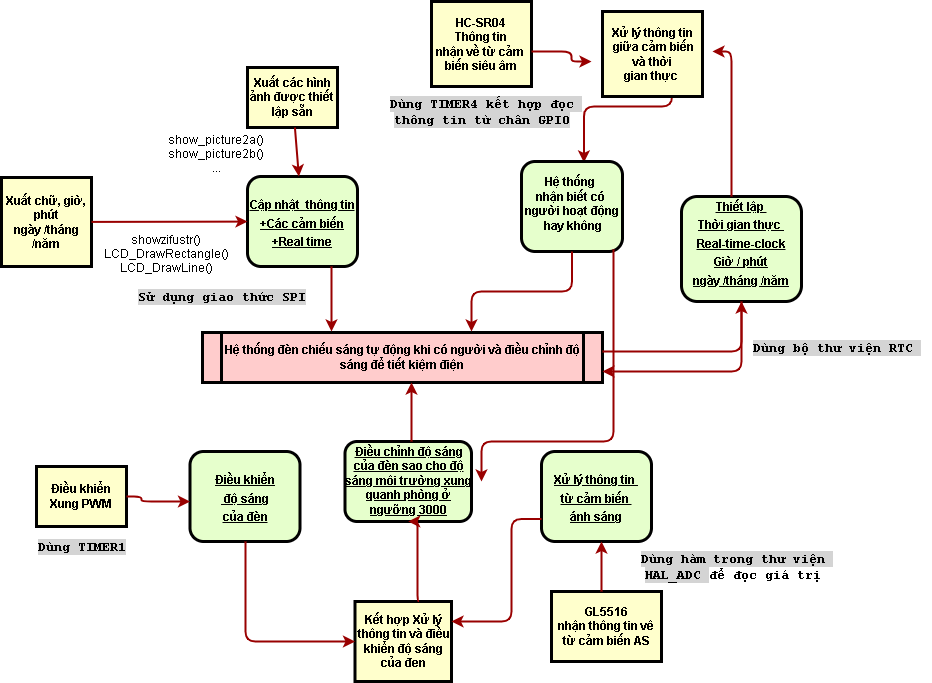

The diagram above was exported from draw.io. Its source (the exported page's mxGraphModel, read from the mxfile embedded in the PNG):
<mxGraphModel dx="2500" dy="956" grid="1" gridSize="10" guides="1" tooltips="1" connect="1" arrows="1" fold="1" page="1" pageScale="1" pageWidth="826" pageHeight="1169" background="none" math="0" shadow="0">
  <root>
    <mxCell id="0" />
    <mxCell id="1" parent="0" />
    <mxCell id="2" value="&lt;p style=&quot;margin: 4px 0px 0px; text-decoration: underline;&quot;&gt;&lt;span style=&quot;background-color: initial;&quot;&gt;&lt;br&gt;&lt;/span&gt;&lt;/p&gt;&lt;p style=&quot;margin: 4px 0px 0px; text-decoration: underline;&quot;&gt;&lt;span style=&quot;background-color: initial;&quot;&gt;Cập nhật&amp;nbsp; thông tin&lt;/span&gt;&lt;br&gt;&lt;/p&gt;&lt;p style=&quot;margin: 4px 0px 0px; text-decoration: underline;&quot;&gt;+Các cảm biến&lt;/p&gt;&lt;p style=&quot;margin: 4px 0px 0px; text-decoration: underline;&quot;&gt;+Real time&lt;/p&gt;" style="verticalAlign=middle;align=center;overflow=fill;fontSize=12;fontFamily=Helvetica;html=1;rounded=1;fontStyle=1;strokeWidth=3;fillColor=#E6FFCC" parent="1" vertex="1">
      <mxGeometry x="246" y="235" width="110" height="90" as="geometry" />
    </mxCell>
    <mxCell id="3" value="Xuất các hình ảnh được thiết lập sẵn" style="whiteSpace=wrap;align=center;verticalAlign=middle;fontStyle=1;strokeWidth=3;fillColor=#FFFFCC" parent="1" vertex="1">
      <mxGeometry x="246" y="126" width="90" height="60" as="geometry" />
    </mxCell>
    <mxCell id="4" value="Xuất chữ, giờ, phút&#10;ngày /tháng /năm" style="whiteSpace=wrap;align=center;verticalAlign=middle;fontStyle=1;strokeWidth=3;fillColor=#FFFFCC" parent="1" vertex="1">
      <mxGeometry y="236" width="90" height="89" as="geometry" />
    </mxCell>
    <mxCell id="5" value="Hệ thống đèn chiếu sáng tự động khi có người và điều chỉnh độ sáng để tiết kiệm điện" style="shape=process;whiteSpace=wrap;align=center;verticalAlign=middle;size=0.0475;fontStyle=1;strokeWidth=3;fillColor=#FFCCCC" parent="1" vertex="1">
      <mxGeometry x="200.99999999999991" y="391" width="400" height="50" as="geometry" />
    </mxCell>
    <mxCell id="7" value="&lt;p style=&quot;margin: 0px; margin-top: 4px; text-align: center; text-decoration: underline;&quot;&gt;&lt;span style=&quot;background-color: initial;&quot;&gt;Thiết lập&amp;nbsp;&lt;/span&gt;&lt;br&gt;&lt;/p&gt;&lt;p style=&quot;margin: 0px; margin-top: 4px; text-align: center; text-decoration: underline;&quot;&gt;Thời gian thực&amp;nbsp;&lt;/p&gt;&lt;p style=&quot;margin: 0px; margin-top: 4px; text-align: center; text-decoration: underline;&quot;&gt;Real-time-clock&lt;/p&gt;&lt;p style=&quot;margin: 0px; margin-top: 4px; text-align: center; text-decoration: underline;&quot;&gt;Giờ / phút&lt;/p&gt;&lt;p style=&quot;margin: 0px; margin-top: 4px; text-align: center; text-decoration: underline;&quot;&gt;ngày /tháng /năm&lt;/p&gt;" style="verticalAlign=middle;align=center;overflow=fill;fontSize=12;fontFamily=Helvetica;html=1;rounded=1;fontStyle=1;strokeWidth=3;fillColor=#E6FFCC" parent="1" vertex="1">
      <mxGeometry x="680" y="255" width="120" height="105" as="geometry" />
    </mxCell>
    <mxCell id="9" value="&lt;p style=&quot;margin: 0px; margin-top: 4px; text-align: center; text-decoration: underline;&quot;&gt;&lt;br&gt;&lt;/p&gt;&lt;p style=&quot;margin: 0px; margin-top: 4px; text-align: center; text-decoration: underline;&quot;&gt;Xử lý thông tin&amp;nbsp;&lt;/p&gt;&lt;p style=&quot;margin: 0px; margin-top: 4px; text-align: center; text-decoration: underline;&quot;&gt;từ cảm biến&amp;nbsp;&lt;/p&gt;&lt;p style=&quot;margin: 0px; margin-top: 4px; text-align: center; text-decoration: underline;&quot;&gt;ánh sáng&lt;/p&gt;" style="verticalAlign=middle;align=center;overflow=fill;fontSize=12;fontFamily=Helvetica;html=1;rounded=1;fontStyle=1;strokeWidth=3;fillColor=#E6FFCC" parent="1" vertex="1">
      <mxGeometry x="540" y="510" width="110" height="90" as="geometry" />
    </mxCell>
    <mxCell id="10" value="&lt;p style=&quot;margin: 0px; margin-top: 4px; text-align: center; text-decoration: underline;&quot;&gt;&lt;br&gt;&lt;/p&gt;&lt;p style=&quot;margin: 0px; margin-top: 4px; text-align: center; text-decoration: underline;&quot;&gt;Điều khiển&lt;/p&gt;&lt;p style=&quot;margin: 0px; margin-top: 4px; text-align: center; text-decoration: underline;&quot;&gt;&amp;nbsp;độ sáng&lt;/p&gt;&lt;p style=&quot;margin: 0px; margin-top: 4px; text-align: center; text-decoration: underline;&quot;&gt;của đèn&lt;/p&gt;" style="verticalAlign=middle;align=center;overflow=fill;fontSize=12;fontFamily=Helvetica;html=1;rounded=1;fontStyle=1;strokeWidth=3;fillColor=#E6FFCC" parent="1" vertex="1">
      <mxGeometry x="188.49999999999991" y="510" width="110" height="90" as="geometry" />
    </mxCell>
    <mxCell id="12" value="HC-SR04&#10;Thông tin&#10;nhận về từ cảm &#10;biến siêu âm" style="whiteSpace=wrap;align=center;verticalAlign=middle;fontStyle=1;strokeWidth=3;fillColor=#FFFFCC" parent="1" vertex="1">
      <mxGeometry x="430" y="60" width="100" height="85" as="geometry" />
    </mxCell>
    <mxCell id="13" value="Kết hợp Xử lý thông tin và điều khiển độ sáng của đen" style="whiteSpace=wrap;align=center;verticalAlign=middle;fontStyle=1;strokeWidth=3;fillColor=#FFFFCC" parent="1" vertex="1">
      <mxGeometry x="353.5" y="660" width="96.5" height="80" as="geometry" />
    </mxCell>
    <mxCell id="14" value="Điều khiển Xung PWM" style="whiteSpace=wrap;align=center;verticalAlign=middle;fontStyle=1;strokeWidth=3;fillColor=#FFFFCC" parent="1" vertex="1">
      <mxGeometry x="34.99999999999997" y="524.9999999999999" width="90" height="60" as="geometry" />
    </mxCell>
    <mxCell id="15" value="GL5516&#10;nhận thông tin vê từ cảm biến AS" style="whiteSpace=wrap;align=center;verticalAlign=middle;fontStyle=1;strokeWidth=3;fillColor=#FFFFCC" parent="1" vertex="1">
      <mxGeometry x="550" y="650" width="110" height="70" as="geometry" />
    </mxCell>
    <mxCell id="36" value="" style="edgeStyle=none;noEdgeStyle=1;strokeColor=#990000;strokeWidth=2" parent="1" source="3" target="2" edge="1">
      <mxGeometry width="100" height="100" relative="1" as="geometry">
        <mxPoint x="20" y="250" as="sourcePoint" />
        <mxPoint x="120" y="150" as="targetPoint" />
      </mxGeometry>
    </mxCell>
    <mxCell id="37" value="" style="edgeStyle=none;noEdgeStyle=1;strokeColor=#990000;strokeWidth=2" parent="1" source="4" target="2" edge="1">
      <mxGeometry width="100" height="100" relative="1" as="geometry">
        <mxPoint x="280" y="190" as="sourcePoint" />
        <mxPoint x="380" y="90" as="targetPoint" />
      </mxGeometry>
    </mxCell>
    <mxCell id="11" value="&lt;p style=&quot;margin: 0px; margin-top: 4px; text-align: center; text-decoration: underline;&quot;&gt;&lt;span style=&quot;text-wrap: wrap; background-color: initial;&quot;&gt;Điều chỉnh độ sáng của đèn sao cho độ sáng môi trường xung quanh phòng ở ngưỡng 3000&lt;/span&gt;&lt;br&gt;&lt;/p&gt;" style="verticalAlign=middle;align=center;overflow=fill;fontSize=12;fontFamily=Helvetica;html=1;rounded=1;fontStyle=1;strokeWidth=3;fillColor=#E6FFCC" parent="1" vertex="1">
      <mxGeometry x="343.5" y="500" width="126.5" height="80" as="geometry" />
    </mxCell>
    <mxCell id="52" value="showzifustr()&#10;LCD_DrawRectangle()&#10;LCD_DrawLine()&#10;" style="text;spacingTop=-5;align=center" parent="1" vertex="1">
      <mxGeometry x="150" y="290" width="30" height="20" as="geometry" />
    </mxCell>
    <mxCell id="53" value="show_picture2a()&#10;show_picture2b()&#10;..." style="text;spacingTop=-5;align=center" parent="1" vertex="1">
      <mxGeometry x="200" y="190" width="30" height="20" as="geometry" />
    </mxCell>
    <mxCell id="56" value="" style="edgeStyle=elbowEdgeStyle;elbow=horizontal;strokeColor=#990000;strokeWidth=2" parent="1" edge="1">
      <mxGeometry width="100" height="100" relative="1" as="geometry">
        <mxPoint x="330" y="325" as="sourcePoint" />
        <mxPoint x="330" y="390" as="targetPoint" />
        <Array as="points">
          <mxPoint x="330" y="349" />
          <mxPoint x="350" y="359" />
        </Array>
      </mxGeometry>
    </mxCell>
    <mxCell id="65" value="" style="edgeStyle=elbowEdgeStyle;elbow=horizontal;strokeColor=#990000;strokeWidth=2;exitX=1;exitY=0.588;exitDx=0;exitDy=0;exitPerimeter=0;" parent="1" source="12" edge="1">
      <mxGeometry width="100" height="100" relative="1" as="geometry">
        <mxPoint x="563.5" y="160" as="sourcePoint" />
        <mxPoint x="590" y="120" as="targetPoint" />
        <Array as="points">
          <mxPoint x="570" y="160" />
          <mxPoint x="580" y="120" />
          <mxPoint x="540" y="190" />
        </Array>
      </mxGeometry>
    </mxCell>
    <mxCell id="66" value="" style="edgeStyle=elbowEdgeStyle;elbow=vertical;strokeColor=#990000;strokeWidth=2;entryX=0.618;entryY=0.011;entryDx=0;entryDy=0;entryPerimeter=0;" parent="1" target="ly-Iy-0F3ycbHM9XIOrk-100" edge="1">
      <mxGeometry width="100" height="100" relative="1" as="geometry">
        <mxPoint x="670.5" y="110" as="sourcePoint" />
        <mxPoint x="570" y="220" as="targetPoint" />
      </mxGeometry>
    </mxCell>
    <mxCell id="67" value="" style="edgeStyle=elbowEdgeStyle;elbow=horizontal;strokeColor=#990000;strokeWidth=2;entryX=1;entryY=0.5;entryDx=0;entryDy=0;" parent="1" source="7" edge="1">
      <mxGeometry width="100" height="100" relative="1" as="geometry">
        <mxPoint x="660.0000000000002" y="360" as="sourcePoint" />
        <mxPoint x="711" y="110" as="targetPoint" />
        <Array as="points">
          <mxPoint x="730" y="316" />
        </Array>
      </mxGeometry>
    </mxCell>
    <mxCell id="72" value="" style="edgeStyle=elbowEdgeStyle;elbow=vertical;strokeColor=#990000;strokeWidth=2" parent="1" source="5" target="7" edge="1">
      <mxGeometry width="100" height="100" relative="1" as="geometry">
        <mxPoint x="500" y="500" as="sourcePoint" />
        <mxPoint x="600" y="400" as="targetPoint" />
        <Array as="points">
          <mxPoint x="650" y="410" />
        </Array>
      </mxGeometry>
    </mxCell>
    <mxCell id="73" value="" style="edgeStyle=elbowEdgeStyle;elbow=vertical;strokeColor=#990000;strokeWidth=2" parent="1" source="7" target="5" edge="1">
      <mxGeometry width="100" height="100" relative="1" as="geometry">
        <mxPoint x="460" y="500" as="sourcePoint" />
        <mxPoint x="560" y="400" as="targetPoint" />
        <Array as="points">
          <mxPoint x="650" y="430" />
        </Array>
      </mxGeometry>
    </mxCell>
    <mxCell id="78" value="" style="edgeStyle=elbowEdgeStyle;elbow=horizontal;strokeColor=#990000;strokeWidth=2" parent="1" source="15" target="9" edge="1">
      <mxGeometry width="100" height="100" relative="1" as="geometry">
        <mxPoint x="430" y="700" as="sourcePoint" />
        <mxPoint x="530" y="600" as="targetPoint" />
      </mxGeometry>
    </mxCell>
    <mxCell id="81" value="" style="edgeStyle=elbowEdgeStyle;elbow=horizontal;exitX=0;exitY=0.75;strokeColor=#990000;strokeWidth=2" parent="1" source="9" target="13" edge="1">
      <mxGeometry width="100" height="100" relative="1" as="geometry">
        <mxPoint x="420" y="730" as="sourcePoint" />
        <mxPoint x="520" y="630" as="targetPoint" />
        <Array as="points">
          <mxPoint x="510" y="680" />
        </Array>
      </mxGeometry>
    </mxCell>
    <mxCell id="83" value="" style="edgeStyle=elbowEdgeStyle;elbow=horizontal;strokeColor=#990000;strokeWidth=2;exitX=0.662;exitY=-0.007;exitDx=0;exitDy=0;exitPerimeter=0;entryX=0.5;entryY=1;entryDx=0;entryDy=0;" parent="1" source="13" target="11" edge="1">
      <mxGeometry width="100" height="100" relative="1" as="geometry">
        <mxPoint x="200" y="660.0000000000002" as="sourcePoint" />
        <mxPoint x="400" y="590" as="targetPoint" />
        <Array as="points">
          <mxPoint x="416" y="610" />
        </Array>
      </mxGeometry>
    </mxCell>
    <mxCell id="85" value="" style="edgeStyle=elbowEdgeStyle;elbow=horizontal;strokeColor=#990000;strokeWidth=2" parent="1" source="10" target="13" edge="1">
      <mxGeometry width="100" height="100" relative="1" as="geometry">
        <mxPoint x="130.0000000000001" y="740" as="sourcePoint" />
        <mxPoint x="230.0000000000001" y="640" as="targetPoint" />
        <Array as="points">
          <mxPoint x="244" y="630" />
        </Array>
      </mxGeometry>
    </mxCell>
    <mxCell id="89" value="" style="edgeStyle=elbowEdgeStyle;elbow=horizontal;strokeColor=#990000;strokeWidth=2" parent="1" source="11" target="5" edge="1">
      <mxGeometry width="100" height="100" relative="1" as="geometry">
        <mxPoint x="59.999999999999886" y="510" as="sourcePoint" />
        <mxPoint x="159.9999999999999" y="410" as="targetPoint" />
        <Array as="points">
          <mxPoint x="410" y="470" />
        </Array>
      </mxGeometry>
    </mxCell>
    <mxCell id="ly-Iy-0F3ycbHM9XIOrk-100" value="&lt;div&gt;&lt;br&gt;&lt;/div&gt;&lt;div&gt;Hệ thống&amp;nbsp;&lt;/div&gt;&lt;div&gt;nhận biết&amp;nbsp;&lt;span style=&quot;background-color: initial;&quot;&gt;có&amp;nbsp;&lt;/span&gt;&lt;/div&gt;&lt;div&gt;&lt;span style=&quot;background-color: initial;&quot;&gt;&amp;nbsp;người hoạt động&amp;nbsp;&lt;/span&gt;&lt;/div&gt;&lt;div&gt;&amp;nbsp;hay không&lt;/div&gt;" style="verticalAlign=middle;align=center;overflow=fill;fontSize=12;fontFamily=Helvetica;html=1;rounded=1;fontStyle=1;strokeWidth=3;fillColor=#E6FFCC" vertex="1" parent="1">
      <mxGeometry x="520" y="220" width="101" height="90" as="geometry" />
    </mxCell>
    <mxCell id="ly-Iy-0F3ycbHM9XIOrk-101" value="Xử lý thông tin&#10; giữa cảm biến&#10; và thời &#10;gian thực " style="whiteSpace=wrap;align=center;verticalAlign=middle;fontStyle=1;strokeWidth=3;fillColor=#FFFFCC" vertex="1" parent="1">
      <mxGeometry x="601" y="70" width="100" height="85" as="geometry" />
    </mxCell>
    <mxCell id="ly-Iy-0F3ycbHM9XIOrk-106" value="" style="edgeStyle=elbowEdgeStyle;elbow=vertical;strokeColor=#990000;strokeWidth=2;exitX=0.5;exitY=1;exitDx=0;exitDy=0;" edge="1" parent="1" source="ly-Iy-0F3ycbHM9XIOrk-100">
      <mxGeometry width="100" height="100" relative="1" as="geometry">
        <mxPoint x="550" y="290" as="sourcePoint" />
        <mxPoint x="470" y="390" as="targetPoint" />
      </mxGeometry>
    </mxCell>
    <mxCell id="ly-Iy-0F3ycbHM9XIOrk-107" value="&lt;font face=&quot;Courier New&quot;&gt;&lt;span style=&quot;font-size: 13.3333px; white-space-collapse: preserve; background-color: rgb(212, 212, 212);&quot;&gt;&lt;b&gt;Dùng hàm trong thư viện &lt;/b&gt;&lt;/span&gt;&lt;/font&gt;&lt;div&gt;&lt;font face=&quot;Courier New&quot;&gt;&lt;span style=&quot;font-size: 13.3333px; white-space-collapse: preserve; background-color: rgb(212, 212, 212);&quot;&gt;&lt;b&gt;HAL_ADC &lt;/b&gt;&lt;/span&gt;&lt;/font&gt;&lt;b style=&quot;font-size: 13.3333px; white-space-collapse: preserve; font-family: &amp;quot;Courier New&amp;quot;;&quot;&gt;để đọc giá trị&lt;/b&gt;&lt;/div&gt;" style="text;html=1;align=center;verticalAlign=middle;resizable=0;points=[];autosize=1;strokeColor=none;fillColor=none;" vertex="1" parent="1">
      <mxGeometry x="621" y="600" width="220" height="50" as="geometry" />
    </mxCell>
    <mxCell id="ly-Iy-0F3ycbHM9XIOrk-109" value="&lt;font face=&quot;Courier New&quot;&gt;&lt;span style=&quot;font-size: 13.3333px; white-space-collapse: preserve; background-color: rgb(212, 212, 212);&quot;&gt;&lt;b&gt;Dùng bộ thư viện RTC &lt;/b&gt;&lt;/span&gt;&lt;/font&gt;&lt;span style=&quot;color: rgba(0, 0, 0, 0); font-family: monospace; font-size: 0px; text-align: start;&quot;&gt;%3CmxGraphModel%3E%3Croot%3E%3CmxCell%20id%3D%220%22%2F%3E%3CmxCell%20id%3D%221%22%20parent%3D%220%22%2F%3E%3CmxCell%20id%3D%222%22%20value%3D%22%26lt%3Bfont%20face%3D%26quot%3BCourier%20New%26quot%3B%26gt%3B%26lt%3Bspan%20style%3D%26quot%3Bfont-size%3A%2013.3333px%3B%20white-space-collapse%3A%20preserve%3B%20background-color%3A%20rgb(212%2C%20212%2C%20212)%3B%26quot%3B%26gt%3B%26lt%3Bb%26gt%3BD%C3%B9ng%20h%C3%A0m%20trong%20th%C6%B0%20vi%E1%BB%87n%20%26lt%3B%2Fb%26gt%3B%26lt%3B%2Fspan%26gt%3B%26lt%3B%2Ffont%26gt%3B%26lt%3Bdiv%26gt%3B%26lt%3Bfont%20face%3D%26quot%3BCourier%20New%26quot%3B%26gt%3B%26lt%3Bspan%20style%3D%26quot%3Bfont-size%3A%2013.3333px%3B%20white-space-collapse%3A%20preserve%3B%20background-color%3A%20rgb(212%2C%20212%2C%20212)%3B%26quot%3B%26gt%3B%26lt%3Bb%26gt%3BHAL_ADC%20%26lt%3B%2Fb%26gt%3B%26lt%3B%2Fspan%26gt%3B%26lt%3B%2Ffont%26gt%3B%26lt%3Bb%20style%3D%26quot%3Bfont-size%3A%2013.3333px%3B%20white-space-collapse%3A%20preserve%3B%20font-family%3A%20%26amp%3Bquot%3BCourier%20New%26amp%3Bquot%3B%3B%26quot%3B%26gt%3B%C4%91%E1%BB%83%20%C4%91%E1%BB%8Dc%20gi%C3%A1%20tr%E1%BB%8B%26lt%3B%2Fb%26gt%3B%26lt%3B%2Fdiv%26gt%3B%22%20style%3D%22text%3Bhtml%3D1%3Balign%3Dcenter%3BverticalAlign%3Dmiddle%3Bresizable%3D0%3Bpoints%3D%5B%5D%3Bautosize%3D1%3BstrokeColor%3Dnone%3BfillColor%3Dnone%3B%22%20vertex%3D%221%22%20parent%3D%221%22%3E%3CmxGeometry%20x%3D%22621%22%20y%3D%22600%22%20width%3D%22220%22%20height%3D%2250%22%20as%3D%22geometry%22%2F%3E%3C%2FmxCell%3E%3C%2Froot%3E%3C%2FmxGraphModel%3E&lt;/span&gt;" style="text;html=1;align=center;verticalAlign=middle;resizable=0;points=[];autosize=1;strokeColor=none;fillColor=none;" vertex="1" parent="1">
      <mxGeometry x="740" y="391" width="190" height="30" as="geometry" />
    </mxCell>
    <mxCell id="ly-Iy-0F3ycbHM9XIOrk-111" value="&lt;font face=&quot;Courier New&quot;&gt;&lt;span style=&quot;font-size: 13.3333px; white-space-collapse: preserve; background-color: rgb(212, 212, 212);&quot;&gt;&lt;b&gt;Sử dụng giao thức SPI&lt;/b&gt;&lt;/span&gt;&lt;/font&gt;" style="text;html=1;align=center;verticalAlign=middle;resizable=0;points=[];autosize=1;strokeColor=none;fillColor=none;" vertex="1" parent="1">
      <mxGeometry x="125" y="340" width="190" height="30" as="geometry" />
    </mxCell>
    <mxCell id="ly-Iy-0F3ycbHM9XIOrk-112" value="" style="edgeStyle=elbowEdgeStyle;elbow=vertical;strokeColor=#990000;strokeWidth=2;exitX=0.911;exitY=0.978;exitDx=0;exitDy=0;exitPerimeter=0;" edge="1" parent="1" source="ly-Iy-0F3ycbHM9XIOrk-100">
      <mxGeometry width="100" height="100" relative="1" as="geometry">
        <mxPoint x="610" y="320" as="sourcePoint" />
        <mxPoint x="480" y="540" as="targetPoint" />
        <Array as="points">
          <mxPoint x="600" y="500" />
          <mxPoint x="690" y="490" />
        </Array>
      </mxGeometry>
    </mxCell>
    <mxCell id="ly-Iy-0F3ycbHM9XIOrk-116" value="&lt;font face=&quot;Courier New&quot;&gt;&lt;span style=&quot;font-size: 13.3333px; white-space-collapse: preserve; background-color: rgb(212, 212, 212);&quot;&gt;&lt;b&gt;Dùng TIMER1&lt;/b&gt;&lt;/span&gt;&lt;/font&gt;" style="text;html=1;align=center;verticalAlign=middle;resizable=0;points=[];autosize=1;strokeColor=none;fillColor=none;" vertex="1" parent="1">
      <mxGeometry x="25" y="590" width="110" height="30" as="geometry" />
    </mxCell>
    <mxCell id="ly-Iy-0F3ycbHM9XIOrk-117" value="&lt;font face=&quot;Courier New&quot;&gt;&lt;span style=&quot;font-size: 13.3333px; white-space-collapse: preserve; background-color: rgb(212, 212, 212);&quot;&gt;&lt;b&gt;Dùng TIMER4 kết hợp đọc &lt;/b&gt;&lt;/span&gt;&lt;/font&gt;&lt;div&gt;&lt;font face=&quot;Courier New&quot;&gt;&lt;span style=&quot;font-size: 13.3333px; white-space-collapse: preserve; background-color: rgb(212, 212, 212);&quot;&gt;&lt;b&gt;thông tin từ chân GPIO&lt;/b&gt;&lt;/span&gt;&lt;/font&gt;&lt;/div&gt;" style="text;html=1;align=center;verticalAlign=middle;resizable=0;points=[];autosize=1;strokeColor=none;fillColor=none;" vertex="1" parent="1">
      <mxGeometry x="370" y="145" width="220" height="50" as="geometry" />
    </mxCell>
    <mxCell id="ly-Iy-0F3ycbHM9XIOrk-119" value="" style="edgeStyle=elbowEdgeStyle;elbow=horizontal;strokeColor=#990000;strokeWidth=2;exitX=1;exitY=0.5;exitDx=0;exitDy=0;" edge="1" parent="1" source="14">
      <mxGeometry width="100" height="100" relative="1" as="geometry">
        <mxPoint x="130" y="560" as="sourcePoint" />
        <mxPoint x="188.5" y="560" as="targetPoint" />
        <Array as="points">
          <mxPoint x="140" y="580" />
        </Array>
      </mxGeometry>
    </mxCell>
  </root>
</mxGraphModel>